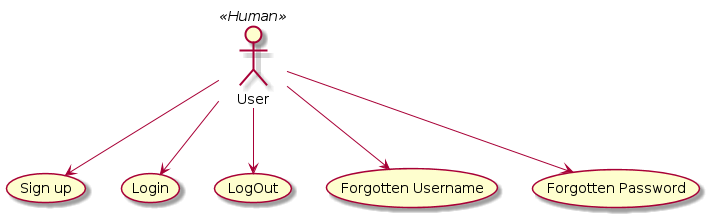

The diagram above was rendered by PlantUML. Its source (embedded in the PNG):
@startuml
'scale 800 width
User << Human >>

    User --> (Sign up) 
    User --> (Login) 
    User --> (LogOut) 
    User --> (Forgotten Username)
    User --> (Forgotten Password)
@enduml